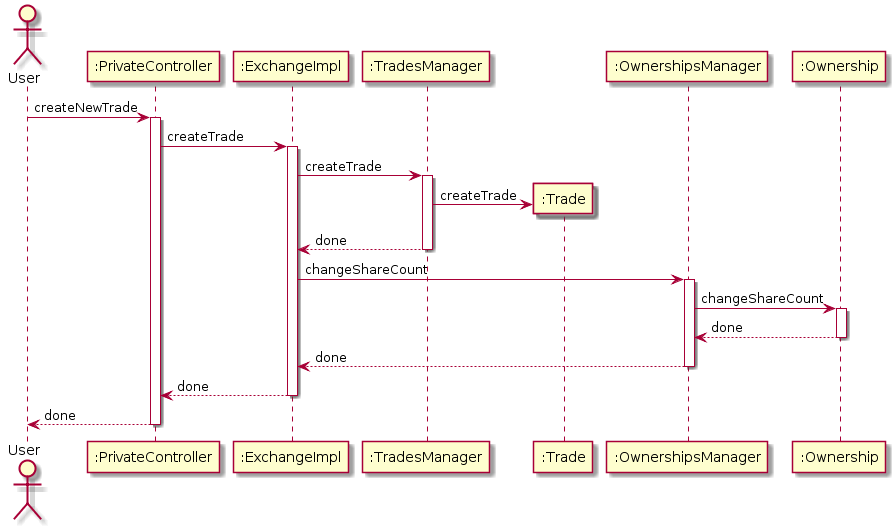

The diagram above was rendered by PlantUML. Its source (embedded in the PNG):
@startuml
actor User
participant ":PrivateController" as A
participant ":ExchangeImpl" as B
participant ":TradesManager" as C
participant ":Trade" as D
participant ":OwnershipsManager" as E
participant ":Ownership" as F

User -> A: createNewTrade
activate A

A -> B: createTrade
activate B

B -> C: createTrade
activate C

create D
C -> D: createTrade

C --> B: done
deactivate C

B -> E: changeShareCount
activate E

E -> F: changeShareCount
activate F

F --> E: done
deactivate F

E --> B: done
deactivate E

B --> A: done
deactivate B

A --> User: done
deactivate A
@enduml